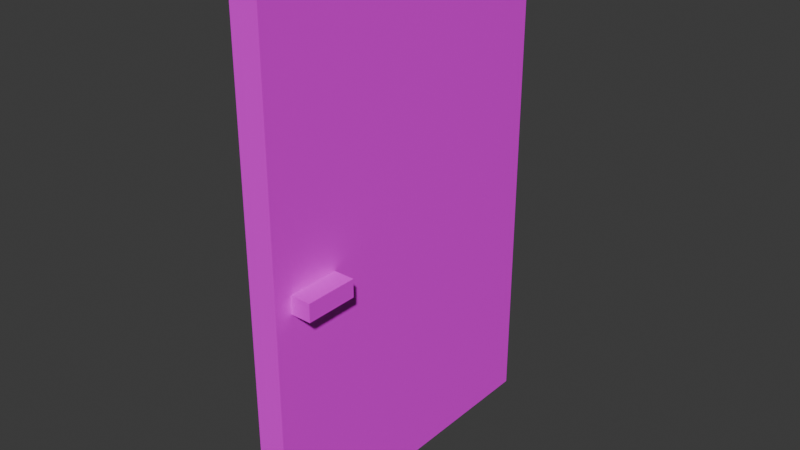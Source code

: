 # Source: Door.blend  (saved by Blender 5.1.30; exported with 4.5.12 LTS)
import bpy
from mathutils import Matrix  # noqa: F401  (used for matrix-valued properties, if any)

bpy.ops.wm.read_factory_settings(use_empty=True)
scene = bpy.context.scene
scene.name = 'Scene'

# ---- collections
col_collection = bpy.data.collections.new('Collection'); scene.collection.children.link(col_collection)

# ---- images (referenced by path relative to the original .blend; pixels are not part of the script)
import os
ASSET_DIR = os.environ.get("B2B_ASSET_DIR", "")  # directory of the original .blend (textures are referenced by path, not embedded)
HERE = os.path.dirname(os.path.abspath(__file__))  # packed textures are extracted next to this script under _unpacked/

def load_image(name, relpath, width, height, colorspace="sRGB"):
    """Load a texture the original file referenced (path relative to the .blend, or extracted next to this script)."""
    p = next((c for c in (os.path.join(HERE, relpath), os.path.join(ASSET_DIR, relpath)) if relpath and os.path.exists(c)), "")
    if p:
        img = bpy.data.images.load(p, check_existing=True)
        img.name = name
    else:  # same state as the original file: an image datablock whose file is absent (Cycles renders it pink)
        img = bpy.data.images.new(name, width, height)
        img.source = "FILE"
        img.filepath = "//" + (relpath or name)
    img.colorspace_settings.name = colorspace
    return img
img_material_base_color = load_image('Material Base Color', 'FirstPerson 5.7/Content/Materials/Object/Door/Material Base Color.png', 1024, 1024, 'sRGB')
img_m_doorhandle = load_image('M_DoorHandle', 'FirstPerson 5.7/Content/Materials/Object/Door/M_DoorHandle.png', 1024, 1024, 'sRGB')

# ---- materials (node trees are filled in below, after node groups)
mat_door = bpy.data.materials.new('Door')
mat_door.alpha_threshold = 0.0
mat_door.use_backface_culling_lightprobe_volume = False
mat_door.roughness = 0.5
mat_door.line_color = (0.0, 0.0, 0.0, 1.0)
mat_door_handle = bpy.data.materials.new('Door Handle')

# ---- material node trees
mat_door.use_nodes = True; mat_door.node_tree.nodes.clear()
_N = mat_door.node_tree.nodes; _L = mat_door.node_tree.links
n0 = _N.new('ShaderNodeOutputMaterial'); n0.name = 'Material Output'; n0.location = (200, 100)
n1 = _N.new('ShaderNodeBsdfPrincipled'); n1.name = 'Principled BSDF'; n1.location = (-200, 100)
n2 = _N.new('ShaderNodeTexImage'); n2.name = 'Image Texture'; n2.location = (-490, 80)
n2.image = img_material_base_color
_L.new(n1.outputs[0], n0.inputs[0])
_L.new(n2.outputs[0], n1.inputs[0])
n0.is_active_output = True
mat_door_handle.use_nodes = True; mat_door_handle.node_tree.nodes.clear()
_N = mat_door_handle.node_tree.nodes; _L = mat_door_handle.node_tree.links
n0 = _N.new('ShaderNodeBsdfPrincipled'); n0.name = 'Principled BSDF'; n0.location = (-200, 100)
n1 = _N.new('ShaderNodeOutputMaterial'); n1.name = 'Material Output'; n1.location = (200, 100)
n2 = _N.new('ShaderNodeTexImage'); n2.name = 'Image Texture'; n2.location = (-490, 80)
n2.image = img_m_doorhandle
_L.new(n0.outputs[0], n1.inputs[0])
_L.new(n2.outputs[0], n0.inputs[0])
n1.is_active_output = True

# ---- world
world_world = bpy.data.worlds.new('World'); scene.world = world_world
world_world.use_nodes = True; world_world.node_tree.nodes.clear()
_N = world_world.node_tree.nodes; _L = world_world.node_tree.links
n0 = _N.new('ShaderNodeOutputWorld'); n0.name = 'World Output'; n0.location = (200, 100)
n1 = _N.new('ShaderNodeBackground'); n1.name = 'Background'; n1.location = (-200, 100)
n1.inputs[0].default_value = (0.05088, 0.05088, 0.05088, 1.0)
_L.new(n1.outputs[0], n0.inputs[0])
n0.is_active_output = True
world_world.color = (0.05088, 0.05088, 0.05088)
world_world.sun_shadow_jitter_overblur = 0.0

# ---- meshes
me_cube = bpy.data.meshes.new('Cube')
me_cube.from_pydata([(0.09634, 0.09764, 3.042), (0.09634, 0.09764, -0.007756), (0.09634, -1.898, 3.042), (0.09634, -1.898, -0.007756), (-0.0743, 0.09764, 3.042), (-0.0743, 0.09764, -0.007756), (-0.0743, -1.898, 3.042), (-0.0743, -1.898, -0.007756)], [], [(0, 4, 6, 2), (3, 2, 6, 7), (7, 6, 4, 5), (5, 1, 3, 7), (1, 0, 2, 3), (5, 4, 0, 1)])
_uv = me_cube.uv_layers.new(name='UVMap')
_uv.uv.foreach_set('vector', [0.3333, 2.517e-08, 0.3333, 0.3333, 1.457e-08, 0.3333, 3.974e-08, 3e-15, 0.3333, 0.6667, 9.273e-09, 0.6667, 3.444e-08, 0.3333, 0.3333, 0.3333, 0.6667, 0.3333, 0.3333, 0.3333, 0.3333, 5.298e-09, 0.6667, 3.046e-08, 0.6667, 0.3333, 0.6667, 0.6667, 0.3333, 0.6667, 0.3333, 0.3333, 0.3333, 1.0, 3.975e-09, 1.0, 2.914e-08, 0.6667, 0.3333, 0.6667, 0.6667, 1.0, 0.3333, 1.0, 0.3333, 0.6667, 0.6667, 0.6667])
me_cube.materials.append(mat_door)
me_cube.use_mirror_vertex_groups = False
me_cube.update()
me_cube_001 = bpy.data.meshes.new('Cube.001')
me_cube_001.from_pydata([(-0.1649, -1.793, 1.398), (-0.1649, -1.793, 1.503), (-0.1649, -1.484, 1.398), (-0.1649, -1.484, 1.503), (0.2171, -1.793, 1.398), (0.2171, -1.793, 1.503), (0.2171, -1.484, 1.398), (0.2171, -1.484, 1.503)], [], [(0, 1, 3, 2), (2, 3, 7, 6), (6, 7, 5, 4), (4, 5, 1, 0), (2, 6, 4, 0), (7, 3, 1, 5)])
_uv = me_cube_001.uv_layers.new(name='UVMap')
_uv.uv.foreach_set('vector', [0.3333, 0.3333, 1.457e-08, 0.3333, 3.974e-08, 3e-15, 0.3333, 2.517e-08, 0.3333, 0.6667, 9.273e-09, 0.6667, 3.444e-08, 0.3333, 0.3333, 0.3333, 0.6667, 0.3333, 0.3333, 0.3333, 0.3333, 5.298e-09, 0.6667, 3.046e-08, 0.6667, 0.6667, 0.3333, 0.6667, 0.3333, 0.3333, 0.6667, 0.3333, 0.3333, 0.6667, 0.3333, 1.0, 3.975e-09, 1.0, 2.914e-08, 0.6667, 0.6667, 0.6667, 0.6667, 1.0, 0.3333, 1.0, 0.3333, 0.6667])
me_cube_001.materials.append(mat_door_handle)
me_cube_001.update()

# ---- objects
ob_cube = bpy.data.objects.new('Cube', me_cube)
ob_cube_001 = bpy.data.objects.new('Cube.001', me_cube_001)

# ---- transforms, parenting, visibility, modifiers, constraints
ob_cube.location = (0.0, 0.0, 0.0)
ob_cube.scale = (1.0, 1.0, 0.992)
ob_cube.lock_rotations_4d = False
ob_cube.empty_display_type = 'ARROWS'
ob_cube.lineart.crease_threshold = 0.0
ob_cube_001.location = (0.0, 0.0, 0.0)

# ---- collection membership
col_collection.objects.link(ob_cube)
col_collection.objects.link(ob_cube_001)

# ---- scene / render settings (as saved in the file)
scene.frame_start = 1; scene.frame_end = 250; scene.frame_set(221)
scene.render.engine = 'BLENDER_EEVEE_NEXT'
scene.render.bake_bias = 0.0
scene.render.bake_samples = 0
scene.cycles.sampling_pattern = 'TABULATED_SOBOL'
scene.eevee.use_volume_custom_range = False
bpy.context.view_layer.update()

# ---- added for rendering (the .blend has no active camera and no usable light): camera, sun
cam_auto = bpy.data.cameras.new('AutoCamera')
cam_auto.lens = 50.0
cam_auto.sensor_width = 36.0
cam_auto.clip_end = 1000.0
ob_auto_camera = bpy.data.objects.new('AutoCamera', cam_auto)
scene.collection.objects.link(ob_auto_camera)
ob_auto_camera.location = (3.3979, -4.94612, 4.20255)
ob_auto_camera.rotation_euler = (1.09748, -7.21219e-08, 0.694738)
scene.camera = ob_auto_camera
light_auto_sun = bpy.data.lights.new('AutoSun', 'SUN')
light_auto_sun.energy = 3.0
light_auto_sun.angle = 0.0523599
ob_auto_sun = bpy.data.objects.new('AutoSun', light_auto_sun)
scene.collection.objects.link(ob_auto_sun)
ob_auto_sun.rotation_euler = (0.872665, 0.174533, 0.523599)
bpy.context.view_layer.update()
